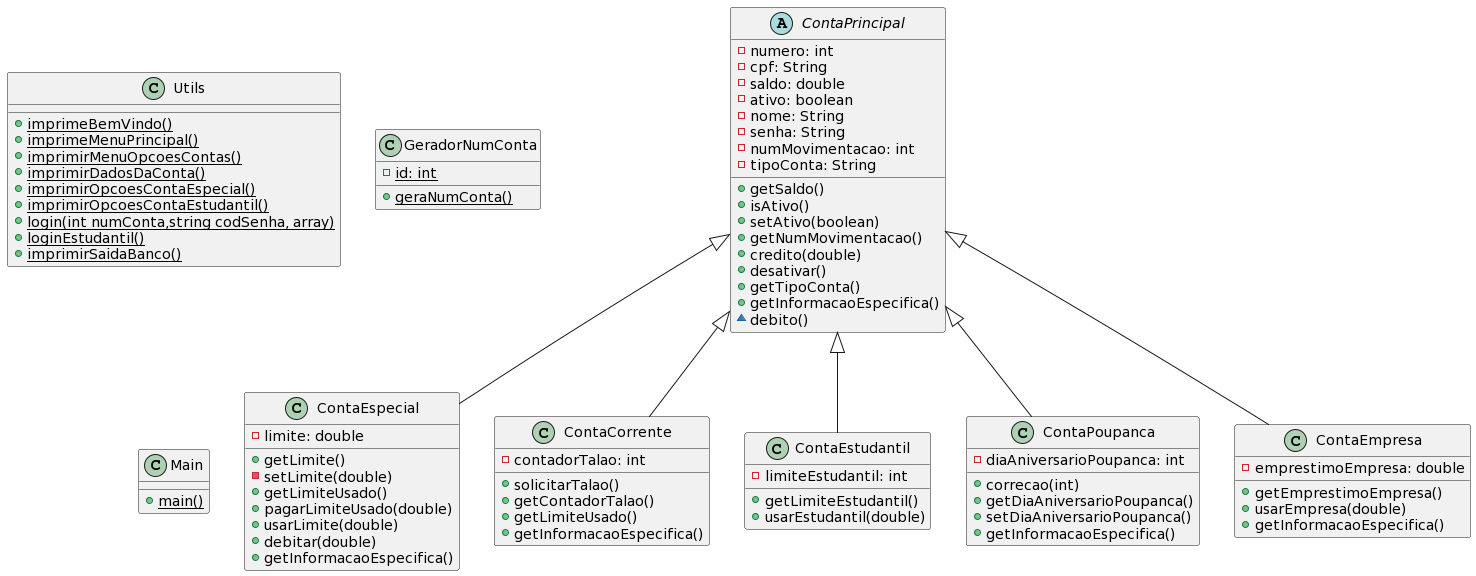

The diagram above was rendered by PlantUML. Its source (embedded in the PNG):
@startuml
abstract class ContaPrincipal {
 -numero: int
 -cpf: String
 -saldo: double
 -ativo: boolean
 -nome: String
 -senha: String
 -numMovimentacao: int
 -tipoConta: String
 +getSaldo()
 +isAtivo()
 +setAtivo(boolean)
 +getNumMovimentacao()
 +credito(double)
 +desativar()
 +getTipoConta()
 +getInformacaoEspecifica()
 ~debito()
}

class ContaEspecial {
 -limite: double
 +getLimite()
 -setLimite(double)
 +getLimiteUsado()
 +pagarLimiteUsado(double)
 +usarLimite(double)
 +debitar(double)
 +getInformacaoEspecifica()
}

class ContaCorrente {
 -contadorTalao: int
 +solicitarTalao()
 +getContadorTalao()
 +getLimiteUsado()
 +getInformacaoEspecifica()
}

class ContaEstudantil {
 -limiteEstudantil: int
 +getLimiteEstudantil()
 +usarEstudantil(double)
}

class ContaPoupanca {
 -diaAniversarioPoupanca: int
 +correcao(int)
 +getDiaAniversarioPoupanca()
 +setDiaAniversarioPoupanca()
 +getInformacaoEspecifica()
}

class ContaEmpresa {
 -emprestimoEmpresa: double
 +getEmprestimoEmpresa()
 +usarEmpresa(double)
 +getInformacaoEspecifica()
}

class Utils {
 +{static} imprimeBemVindo()
 +{static} imprimeMenuPrincipal()
 +{static} imprimirMenuOpcoesContas()
 +{static} imprimirDadosDaConta()
 +{static} imprimirOpcoesContaEspecial()
 +{static} imprimirOpcoesContaEstudantil()
 +{static} login(int numConta,string codSenha, array)
 +{static} loginEstudantil()
 +{static} imprimirSaidaBanco()
}

class GeradorNumConta {
 -{static} id: int
 +{static} geraNumConta()
}

class Main {
 +{static} main()
}

ContaPrincipal <|-- ContaEspecial
ContaPrincipal <|-- ContaCorrente
ContaPrincipal <|-- ContaEstudantil
ContaPrincipal <|-- ContaPoupanca
ContaPrincipal <|-- ContaEmpresa
@enduml